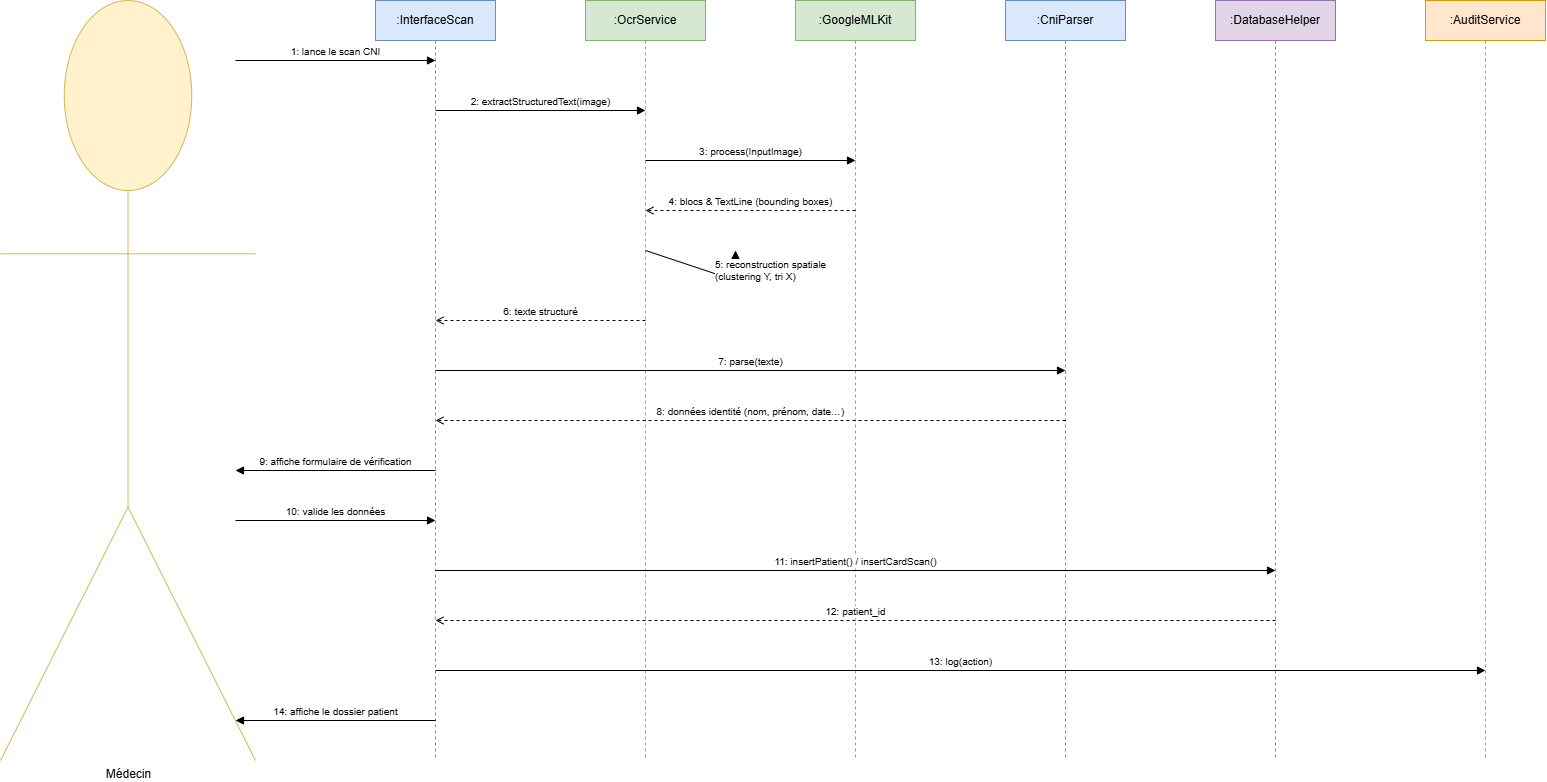

The diagram above was exported from draw.io. Its source (the exported page's mxGraphModel, read from the mxfile embedded in the PNG):
<mxGraphModel dx="2248" dy="957" grid="0" gridSize="10" guides="1" tooltips="1" connect="1" arrows="1" fold="1" page="0" pageScale="1" pageWidth="1400" pageHeight="900" math="0" shadow="0">
  <root>
    <mxCell id="0" />
    <mxCell id="1" parent="0" />
    <mxCell id="lv_med" parent="1" style="shape=umlActor;verticalLabelPosition=bottom;labelBackgroundColor=#ffffff;verticalAlign=top;html=1;outlineConnect=0;perimeter=lifelinePerimeter;rotatable=0;              shape=umlLifeline;participant=umlActor;size=40;fillColor=#fff2cc;strokeColor=#d6b656;" value="Médecin" vertex="1">
      <mxGeometry height="760" width="255" x="-135" y="70" as="geometry" />
    </mxCell>
    <mxCell id="lv_ui" parent="1" style="shape=umlLifeline;perimeter=lifelinePerimeter;whiteSpace=wrap;html=1;container=1;collapsible=0;recursiveResize=0;fillColor=#dae8fc;strokeColor=#6c8ebf;" value=":InterfaceScan" vertex="1">
      <mxGeometry height="760" width="120" x="240" y="70" as="geometry" />
    </mxCell>
    <mxCell id="lv_ocr" parent="1" style="shape=umlLifeline;perimeter=lifelinePerimeter;whiteSpace=wrap;html=1;container=1;collapsible=0;recursiveResize=0;fillColor=#d5e8d4;strokeColor=#82b366;" value=":OcrService" vertex="1">
      <mxGeometry height="760" width="120" x="450" y="70" as="geometry" />
    </mxCell>
    <mxCell id="lv_mlkit" parent="1" style="shape=umlLifeline;perimeter=lifelinePerimeter;whiteSpace=wrap;html=1;container=1;collapsible=0;recursiveResize=0;fillColor=#d5e8d4;strokeColor=#82b366;" value=":GoogleMLKit" vertex="1">
      <mxGeometry height="760" width="120" x="660" y="70" as="geometry" />
    </mxCell>
    <mxCell id="lv_parser" parent="1" style="shape=umlLifeline;perimeter=lifelinePerimeter;whiteSpace=wrap;html=1;container=1;collapsible=0;recursiveResize=0;fillColor=#dae8fc;strokeColor=#6c8ebf;" value=":CniParser" vertex="1">
      <mxGeometry height="760" width="120" x="870" y="70" as="geometry" />
    </mxCell>
    <mxCell id="lv_db" parent="1" style="shape=umlLifeline;perimeter=lifelinePerimeter;whiteSpace=wrap;html=1;container=1;collapsible=0;recursiveResize=0;fillColor=#e1d5e7;strokeColor=#9673a6;" value=":DatabaseHelper" vertex="1">
      <mxGeometry height="760" width="120" x="1080" y="70" as="geometry" />
    </mxCell>
    <mxCell id="lv_audit" parent="1" style="shape=umlLifeline;perimeter=lifelinePerimeter;whiteSpace=wrap;html=1;container=1;collapsible=0;recursiveResize=0;fillColor=#ffe6cc;strokeColor=#d79b00;" value=":AuditService" vertex="1">
      <mxGeometry height="760" width="120" x="1290" y="70" as="geometry" />
    </mxCell>
    <mxCell id="m1" edge="1" parent="1" style="html=1;verticalAlign=bottom;endArrow=block;fontSize=10;" value="1: lance le scan CNI">
      <mxGeometry relative="1" as="geometry">
        <mxPoint x="100" y="130" as="sourcePoint" />
        <mxPoint x="300" y="130" as="targetPoint" />
      </mxGeometry>
    </mxCell>
    <mxCell id="m2" edge="1" parent="1" style="html=1;verticalAlign=bottom;endArrow=block;fontSize=10;" value="2: extractStructuredText(image)">
      <mxGeometry relative="1" as="geometry">
        <mxPoint x="300" y="180" as="sourcePoint" />
        <mxPoint x="510" y="180" as="targetPoint" />
      </mxGeometry>
    </mxCell>
    <mxCell id="m3" edge="1" parent="1" style="html=1;verticalAlign=bottom;endArrow=block;fontSize=10;" value="3: process(InputImage)">
      <mxGeometry relative="1" as="geometry">
        <mxPoint x="510" y="230" as="sourcePoint" />
        <mxPoint x="720" y="230" as="targetPoint" />
      </mxGeometry>
    </mxCell>
    <mxCell id="m4" edge="1" parent="1" style="html=1;verticalAlign=bottom;endArrow=open;dashed=1;fontSize=10;" value="4: blocs &amp; TextLine (bounding boxes)">
      <mxGeometry relative="1" as="geometry">
        <mxPoint x="720" y="280" as="sourcePoint" />
        <mxPoint x="510" y="280" as="targetPoint" />
      </mxGeometry>
    </mxCell>
    <mxCell id="m5" edge="1" parent="1" style="html=1;align=left;spacingLeft=8;endArrow=block;fontSize=10;rounded=1;" value="5: reconstruction spatiale&#10;(clustering Y, tri X)">
      <mxGeometry relative="1" as="geometry">
        <Array as="points">
          <mxPoint x="600" y="350" />
        </Array>
        <mxPoint x="510" y="320" as="sourcePoint" />
        <mxPoint x="600" y="320" as="targetPoint" />
      </mxGeometry>
    </mxCell>
    <mxCell id="m6" edge="1" parent="1" style="html=1;verticalAlign=bottom;endArrow=open;dashed=1;fontSize=10;" value="6: texte structuré">
      <mxGeometry relative="1" as="geometry">
        <mxPoint x="510" y="390" as="sourcePoint" />
        <mxPoint x="300" y="390" as="targetPoint" />
      </mxGeometry>
    </mxCell>
    <mxCell id="m7" edge="1" parent="1" style="html=1;verticalAlign=bottom;endArrow=block;fontSize=10;" value="7: parse(texte)">
      <mxGeometry relative="1" as="geometry">
        <mxPoint x="300" y="440" as="sourcePoint" />
        <mxPoint x="930" y="440" as="targetPoint" />
      </mxGeometry>
    </mxCell>
    <mxCell id="m8" edge="1" parent="1" style="html=1;verticalAlign=bottom;endArrow=open;dashed=1;fontSize=10;" value="8: données identité (nom, prénom, date…)">
      <mxGeometry relative="1" as="geometry">
        <mxPoint x="930" y="490" as="sourcePoint" />
        <mxPoint x="300" y="490" as="targetPoint" />
      </mxGeometry>
    </mxCell>
    <mxCell id="m9" edge="1" parent="1" style="html=1;verticalAlign=bottom;endArrow=block;fontSize=10;" value="9: affiche formulaire de vérification">
      <mxGeometry relative="1" as="geometry">
        <mxPoint x="300" y="540" as="sourcePoint" />
        <mxPoint x="100" y="540" as="targetPoint" />
      </mxGeometry>
    </mxCell>
    <mxCell id="m10" edge="1" parent="1" style="html=1;verticalAlign=bottom;endArrow=block;fontSize=10;" value="10: valide les données">
      <mxGeometry relative="1" as="geometry">
        <mxPoint x="100" y="590" as="sourcePoint" />
        <mxPoint x="300" y="590" as="targetPoint" />
      </mxGeometry>
    </mxCell>
    <mxCell id="m11" edge="1" parent="1" style="html=1;verticalAlign=bottom;endArrow=block;fontSize=10;" value="11: insertPatient() / insertCardScan()">
      <mxGeometry relative="1" as="geometry">
        <mxPoint x="300" y="640" as="sourcePoint" />
        <mxPoint x="1140" y="640" as="targetPoint" />
      </mxGeometry>
    </mxCell>
    <mxCell id="m12" edge="1" parent="1" style="html=1;verticalAlign=bottom;endArrow=open;dashed=1;fontSize=10;" value="12: patient_id">
      <mxGeometry relative="1" as="geometry">
        <mxPoint x="1140" y="690" as="sourcePoint" />
        <mxPoint x="300" y="690" as="targetPoint" />
      </mxGeometry>
    </mxCell>
    <mxCell id="m13" edge="1" parent="1" style="html=1;verticalAlign=bottom;endArrow=block;fontSize=10;" value="13: log(action)">
      <mxGeometry relative="1" as="geometry">
        <mxPoint x="300" y="740" as="sourcePoint" />
        <mxPoint x="1350" y="740" as="targetPoint" />
      </mxGeometry>
    </mxCell>
    <mxCell id="m14" edge="1" parent="1" style="html=1;verticalAlign=bottom;endArrow=block;fontSize=10;" value="14: affiche le dossier patient">
      <mxGeometry relative="1" as="geometry">
        <mxPoint x="300" y="790" as="sourcePoint" />
        <mxPoint x="100" y="790" as="targetPoint" />
      </mxGeometry>
    </mxCell>
  </root>
</mxGraphModel>